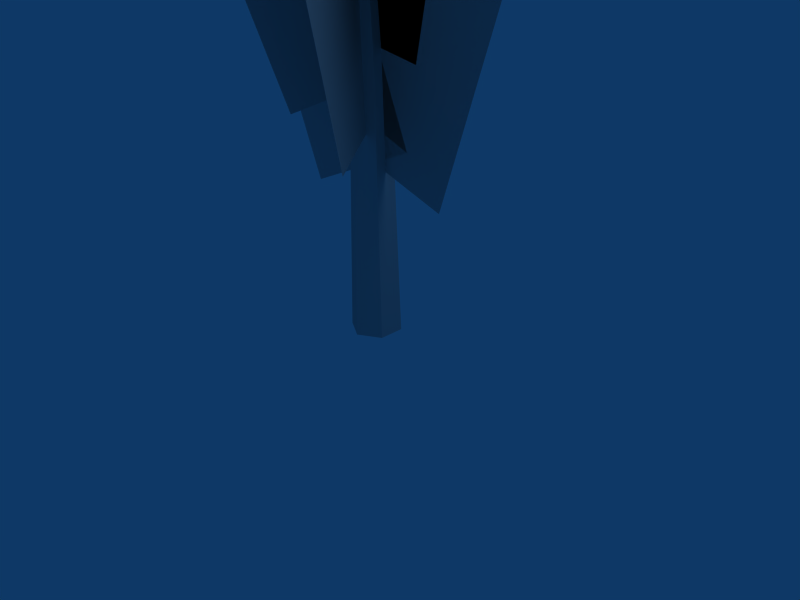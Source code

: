 # Source: great_pine_bb.blend  (saved by Blender 2.44.0; exported with 4.5.12 LTS)
import bpy
from mathutils import Matrix  # noqa: F401  (used for matrix-valued properties, if any)

bpy.ops.wm.read_factory_settings(use_empty=True)
scene = bpy.context.scene
scene.name = 'Scene'

# ---- collections
col_collection_1 = bpy.data.collections.new('Collection 1'); scene.collection.children.link(col_collection_1)

# ---- materials (node trees are filled in below, after node groups)
mat_pmat3 = bpy.data.materials.new('pmat3')
mat_pmat3.alpha_threshold = 0.0
mat_pmat3.diffuse_color = (0.7, 0.7, 0.7, 1.0)
mat_pmat3.roughness = 0.5
mat_pmat3.line_color = (0.0, 0.0, 0.0, 1.0)
mat_pmat1 = bpy.data.materials.new('pmat1')
mat_pmat1.alpha_threshold = 0.0
mat_pmat1.diffuse_color = (0.7, 0.7, 0.7, 1.0)
mat_pmat1.roughness = 0.5
mat_pmat1.line_color = (0.0, 0.0, 0.0, 1.0)

# ---- material node trees

# ---- world
world_world = bpy.data.worlds.new('World'); scene.world = world_world
world_world.color = (0.05656, 0.2208, 0.4)
world_world.use_sun_shadow = False
world_world.sun_shadow_jitter_overblur = 0.0
world_world.cycles.sampling_method = 'MANUAL'
world_world.cycles.sample_map_resolution = 256

# ---- cameras
cam_camera = bpy.data.cameras.new('Camera')
cam_camera.passepartout_alpha = 0.2
cam_camera.clip_end = 100.0
cam_camera.lens = 35.0
cam_camera.ortho_scale = 7.314
cam_camera.show_passepartout = False
cam_camera.show_safe_areas = True
cam_camera.dof.focus_distance = 0.0
cam_camera.dof.aperture_fstop = 128.0

# ---- lights
light_spot = bpy.data.lights.new('Spot', 'POINT')
light_spot.transmission_factor = 0.0
light_spot.cutoff_distance = 30.0
light_spot.energy = 100.0
light_spot.shadow_buffer_clip_start = 1.001
light_spot.shadow_soft_size = 1.0
light_spot.shadow_maximum_resolution = 0.006
light_spot.use_absolute_resolution = True
light_spot.cycles.use_multiple_importance_sampling = False

# ---- meshes
me_plant_pmat3 = bpy.data.meshes.new('plant_pmat3')
me_plant_pmat3.from_pydata([(-1.172, 0.0, 5.119), (-0.05446, 0.0, 8.436), (3.484, 0.0, 7.244), (2.367, 0.0, 3.927), (1.063, 0.0, 11.75), (4.602, 0.0, 10.56), (1.277, 0.0, 5.199), (-0.05446, 0.0, 8.436), (-3.508, 1e-06, 7.015), (-2.176, 0.0, 3.778), (-1.386, 0.0, 11.67), (-4.84, 1e-06, 10.25), (0.566, -0.9609, 6.075), (-0.1089, 0.0, 9.372), (-1.713, 2.85, 8.213), (-1.038, 1.889, 4.916), (-0.7839, 0.9609, 12.67), (-2.388, 3.811, 11.51), (-0.5428, 0.9609, 6.034), (-0.1089, 0.0, 9.372), (1.575, -2.85, 8.332), (1.142, -1.889, 4.995), (0.3249, -0.9609, 12.71), (2.009, -3.811, 11.67), (0.4665, 0.8595, 6.974), (-0.1634, 0.0, 10.31), (-1.605, -2.559, 9.376), (-0.9747, -1.699, 6.042), (-0.7933, -0.8595, 13.64), (-2.235, -3.418, 12.71), (-0.5251, -0.8595, 6.934), (-0.1634, 0.0, 10.31), (1.348, 2.559, 9.494), (0.9859, 1.699, 6.12), (0.1984, 0.8595, 13.68), (1.709, 3.418, 12.87), (-0.9435, 0.0, 7.82), (-0.2178, 0.0, 11.24), (2.315, 0.0, 10.71), (1.589, 0.0, 7.283), (0.5079, 0.0, 14.67), (3.041, 1e-06, 14.13), (0.8032, 0.0, 7.896), (-0.2178, 0.0, 11.24), (-2.694, 0.0, 10.49), (-1.673, 0.0, 7.141), (-1.239, 0.0, 14.59), (-3.715, 0.0, 13.84), (0.2661, -0.6537, 8.784), (-0.2723, 0.0, 12.18), (-1.234, 1.703, 11.7), (-0.6958, 1.05, 8.303), (-0.8106, 0.6537, 15.58), (-1.772, 2.357, 15.1), (-0.488, 0.6537, 8.748), (-0.2723, 0.0, 12.18), (0.7305, -1.703, 11.79), (0.5149, -1.05, 8.36), (-0.05661, -0.6537, 15.61), (0.9462, -2.357, 15.22), (0.1651, 0.5496, 9.694), (-0.3267, 0.0, 13.12), (-0.9904, -1.173, 12.83), (-0.4986, -0.6234, 9.41), (-0.8186, -0.5496, 16.54), (-1.482, -1.723, 16.25), (-0.4687, -0.5496, 9.662), (-0.3267, 0.0, 13.12), (0.3623, 1.173, 12.9), (0.2204, 0.6234, 9.447), (-0.1848, 0.5496, 16.57), (0.5042, 1.723, 16.35), (-0.7054, 0.0, 10.57), (-0.3812, 0.0, 14.05), (0.3148, 0.0, 13.99), (-0.00945, 0.0, 10.5), (-0.05697, 0.0, 17.54), (0.639, -1e-06, 17.47), (0.3201, -1e-06, 10.62), (-0.3812, 0.0, 14.05), (-1.066, 1e-06, 13.91), (-0.3647, 0.0, 10.48), (-1.083, 1e-06, 17.48), (-1.767, 1e-06, 17.34)], [], [(0, 1, 2, 3), (1, 4, 5, 2), (6, 7, 8, 9), (7, 10, 11, 8), (12, 13, 14, 15), (13, 16, 17, 14), (18, 19, 20, 21), (19, 22, 23, 20), (24, 25, 26, 27), (25, 28, 29, 26), (30, 31, 32, 33), (31, 34, 35, 32), (36, 37, 38, 39), (37, 40, 41, 38), (42, 43, 44, 45), (43, 46, 47, 44), (48, 49, 50, 51), (49, 52, 53, 50), (54, 55, 56, 57), (55, 58, 59, 56), (60, 61, 62, 63), (61, 64, 65, 62), (66, 67, 68, 69), (67, 70, 71, 68), (72, 73, 74, 75), (73, 76, 77, 74), (78, 79, 80, 81), (79, 82, 83, 80)])
_uv = me_plant_pmat3.uv_layers.new(name='UVTex')
_uv.uv.foreach_set('vector', [1.0, 0.0, 0.5, 0.0, 0.5, 1.0, 1.0, 1.0, 0.5, 0.0, 0.0, 0.0, 0.0, 1.0, 0.5, 1.0, 1.0, 0.0, 0.5, 0.0, 0.5, 1.0, 1.0, 1.0, 0.5, 0.0, 0.0, 0.0, 0.0, 1.0, 0.5, 1.0, 1.0, 0.0, 0.5, 0.0, 0.5, 1.0, 1.0, 1.0, 0.5, 0.0, 0.0, 0.0, 0.0, 1.0, 0.5, 1.0, 1.0, 0.0, 0.5, 0.0, 0.5, 1.0, 1.0, 1.0, 0.5, 0.0, 0.0, 0.0, 0.0, 1.0, 0.5, 1.0, 1.0, 0.0, 0.5, 0.0, 0.5, 1.0, 1.0, 1.0, 0.5, 0.0, 0.0, 0.0, 0.0, 1.0, 0.5, 1.0, 1.0, 0.0, 0.5, 0.0, 0.5, 1.0, 1.0, 1.0, 0.5, 0.0, 0.0, 0.0, 0.0, 1.0, 0.5, 1.0, 1.0, 0.0, 0.5, 0.0, 0.5, 1.0, 1.0, 1.0, 0.5, 0.0, 0.0, 0.0, 0.0, 1.0, 0.5, 1.0, 1.0, 0.0, 0.5, 0.0, 0.5, 1.0, 1.0, 1.0, 0.5, 0.0, 0.0, 0.0, 0.0, 1.0, 0.5, 1.0, 1.0, 0.0, 0.5, 0.0, 0.5, 1.0, 1.0, 1.0, 0.5, 0.0, 0.0, 0.0, 0.0, 1.0, 0.5, 1.0, 1.0, 0.0, 0.5, 0.0, 0.5, 1.0, 1.0, 1.0, 0.5, 0.0, 0.0, 0.0, 0.0, 1.0, 0.5, 1.0, 1.0, 0.0, 0.5, 0.0, 0.5, 1.0, 1.0, 1.0, 0.5, 0.0, 0.0, 0.0, 0.0, 1.0, 0.5, 1.0, 1.0, 0.0, 0.5, 0.0, 0.5, 1.0, 1.0, 1.0, 0.5, 0.0, 0.0, 0.0, 0.0, 1.0, 0.5, 1.0, 1.0, 0.0, 0.5, 0.0, 0.5, 1.0, 1.0, 1.0, 0.5, 0.0, 0.0, 0.0, 0.0, 1.0, 0.5, 1.0, 1.0, 0.0, 0.5, 0.0, 0.5, 1.0, 1.0, 1.0, 0.5, 0.0, 0.0, 0.0, 0.0, 1.0, 0.5, 1.0])
me_plant_pmat3.materials.append(mat_pmat3)
me_plant_pmat3.use_remesh_preserve_volume = False
me_plant_pmat3.use_remesh_preserve_attributes = False
me_plant_pmat3.use_mirror_vertex_groups = False
me_plant_pmat3.update()
me_plant_pmat1 = bpy.data.meshes.new('plant_pmat1')
me_plant_pmat1.from_pydata([(-0.4357, -0.2871, 14.99), (0.0, -0.5025, 7.5), (0.435, -0.2512, 7.513), (-0.1874, -0.1436, 15.0), (0.435, 0.2512, 7.513), (-0.1874, 0.1436, 15.0), (0.0, 0.5025, 7.5), (-0.4357, 0.2871, 14.99), (-0.435, 0.2512, 7.487), (-0.6839, 0.1436, 14.97), (-0.435, -0.2512, 7.487), (-0.6839, -0.1436, 14.97), (0.0, -0.7179, 0.0), (0.6217, -0.3589, 0.0), (0.6217, 0.3589, 0.0), (0.0, 0.7179, 0.0), (-0.6217, 0.3589, 0.0), (-0.6217, -0.3589, 0.0)], [], [(0, 1, 2, 3), (3, 2, 4, 5), (5, 4, 6, 7), (7, 6, 8, 9), (9, 8, 10, 11), (1, 0, 11, 10), (1, 12, 13, 2), (2, 13, 14, 4), (4, 14, 15, 6), (6, 15, 16, 8), (8, 16, 17, 10), (10, 17, 12, 1)])
_uv = me_plant_pmat1.uv_layers.new(name='UVTex')
_uv.uv.foreach_set('vector', [0.2822, 0.9937, 0.5, -2.75, 0.7175, -2.744, 0.4063, 1.001, 0.4282, 0.0008907, 0.3744, -3.744, 0.6256, -3.744, 0.5718, 0.0008907, 0.4063, 0.0008907, 0.7175, -3.744, 0.5, -3.75, 0.2822, -0.006332, 0.2822, 0.9937, 0.5, -2.75, 0.2825, -2.756, 0.158, 0.9864, 0.5718, 0.9864, 0.6256, -2.756, 0.3744, -2.756, 0.4282, 0.9864, 0.5, 0.25, 0.2822, 3.994, 0.158, 3.986, 0.2825, 0.2437, 0.5, 0.25, 0.5, -3.5, 0.8108, -3.5, 0.7175, 0.2563, 0.3744, 0.2563, 0.3205, -3.5, 0.6795, -3.5, 0.6256, 0.2563, 0.7175, 0.2563, 0.8108, -3.5, 0.5, -3.5, 0.5, 0.25, 0.5, 0.25, 0.5, -3.5, 0.1892, -3.5, 0.2825, 0.2437, 0.6256, 0.2437, 0.6795, -3.5, 0.3205, -3.5, 0.3744, 0.2437, 0.2825, 0.2437, 0.1892, -3.5, 0.5, -3.5, 0.5, 0.25])
me_plant_pmat1.materials.append(mat_pmat1)
me_plant_pmat1.use_remesh_preserve_volume = False
me_plant_pmat1.use_remesh_preserve_attributes = False
me_plant_pmat1.use_mirror_vertex_groups = False
me_plant_pmat1.update()

# ---- objects
ob_plant_pmat3 = bpy.data.objects.new('plant_pmat3', me_plant_pmat3)
ob_plant_pmat1 = bpy.data.objects.new('plant_pmat1', me_plant_pmat1)
ob_lamp = bpy.data.objects.new('Lamp', light_spot)
ob_camera = bpy.data.objects.new('Camera', cam_camera)

# ---- transforms, parenting, visibility, modifiers, constraints
ob_plant_pmat3.location = (0.0, 0.0, 0.0)
ob_plant_pmat3.scale = (0.5164, 0.5164, 0.5164)
ob_plant_pmat3.lock_rotations_4d = False
ob_plant_pmat3.empty_display_type = 'ARROWS'
ob_plant_pmat3.color = (0.0, 0.0, 0.0, 1.0)
ob_plant_pmat3.lineart.crease_threshold = 0.0
ob_plant_pmat1.location = (0.0, 0.0, 0.0)
ob_plant_pmat1.scale = (0.5164, 0.5164, 0.5164)
ob_plant_pmat1.lock_rotations_4d = False
ob_plant_pmat1.empty_display_type = 'ARROWS'
ob_plant_pmat1.color = (0.0, 0.0, 0.0, 1.0)
ob_plant_pmat1.lineart.crease_threshold = 0.0
ob_lamp.location = (4.076, 1.005, 5.904)
ob_lamp.rotation_euler = (0.6503, 0.05522, 1.866)
ob_lamp.lock_rotations_4d = False
ob_lamp.empty_display_type = 'ARROWS'
ob_lamp.color = (0.0, 0.0, 0.0, 0.0)
ob_lamp.lineart.crease_threshold = 0.0
ob_camera.location = (7.481, -6.508, 5.344)
ob_camera.rotation_euler = (1.109, 0.01082, 0.8149)
ob_camera.lock_rotations_4d = False
ob_camera.empty_display_type = 'ARROWS'
ob_camera.color = (0.0, 0.0, 0.0, 0.0)
ob_camera.display_type = 'WIRE'
ob_camera.lineart.crease_threshold = 0.0

# ---- collection membership
col_collection_1.objects.link(ob_plant_pmat3)
col_collection_1.objects.link(ob_plant_pmat1)
col_collection_1.objects.link(ob_lamp)
col_collection_1.objects.link(ob_camera)

# ---- scene / render settings (as saved in the file)
scene.camera = ob_camera
scene.frame_start = 1; scene.frame_end = 250; scene.frame_set(1)
scene.render.engine = 'BLENDER_EEVEE_NEXT'
scene.render.image_settings.file_format = 'JPEG'
scene.render.image_settings.color_mode = 'RGB'
scene.render.image_settings.compression = 90
scene.render.resolution_x = 800
scene.render.resolution_y = 600
scene.render.pixel_aspect_x = 100.0
scene.render.pixel_aspect_y = 100.0
scene.render.fps = 25
scene.render.dither_intensity = 0.0
scene.render.use_compositing = False
scene.render.use_sequencer = False
scene.render.bake_margin = 2
scene.render.bake_bias = 0.0
scene.render.use_stamp_time = False
scene.render.use_stamp_date = False
scene.render.use_stamp_frame = False
scene.render.use_stamp_camera = False
scene.render.use_stamp_scene = False
scene.render.use_stamp_filename = False
scene.render.use_stamp_render_time = False
scene.render.stamp_font_size = 0
scene.cycles.use_denoising = False
scene.cycles.samples = 10
scene.cycles.sampling_pattern = 'TABULATED_SOBOL'
scene.cycles.light_sampling_threshold = 0.0
scene.cycles.use_adaptive_sampling = False
scene.cycles.use_light_tree = False
scene.cycles.blur_glossy = 0.0
scene.cycles.volume_bounces = 1
scene.cycles.pixel_filter_type = 'GAUSSIAN'
scene.cycles.sample_clamp_indirect = 0.0
scene.view_settings.view_transform = 'Raw'
bpy.context.view_layer.update()
